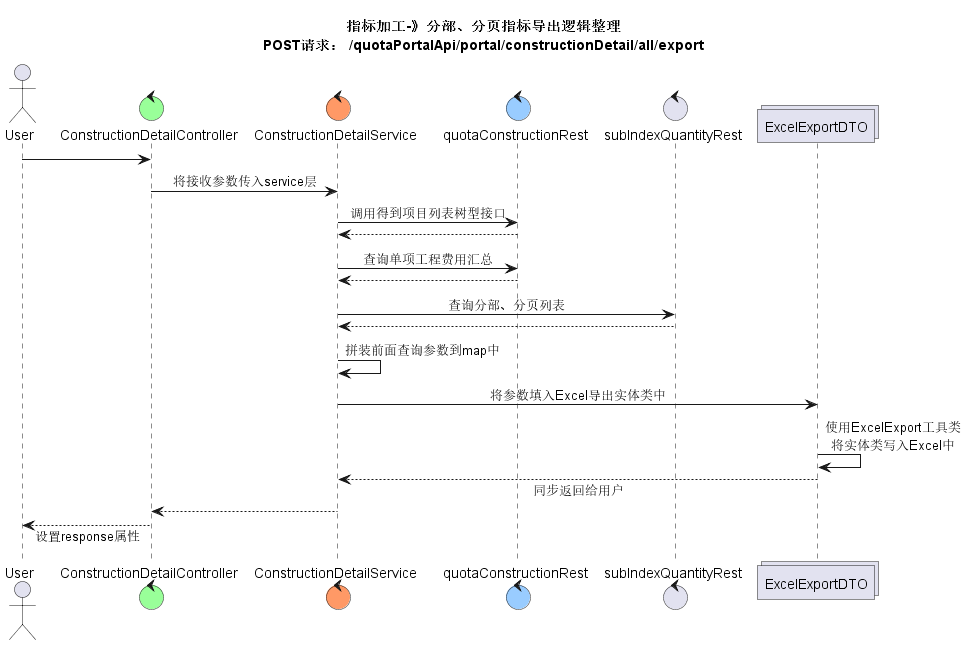

The diagram above was rendered by PlantUML. Its source (embedded in the PNG):
@startuml ConstructionDetailExport
skinparam sequenceMessageAlign center
skinparam responseMessageBelowArrow true
title 指标加工-》分部、分页指标导出逻辑整理\nPOST请求： /quotaPortalApi/portal/constructionDetail/all/export
actor       User       as user
control     ConstructionDetailController     as control1 #99FF99
control     ConstructionDetailService     as service1 #FF9966
control     quotaConstructionRest as control2 #99CCFF
control     subIndexQuantityRest as control3
collections ExcelExportDTO as EEDTO
user -> control1
control1 -> service1 : 将接收参数传入service层
service1 -> control2 : 调用得到项目列表树型接口
control2 --> service1
service1 -> control2 : 查询单项工程费用汇总
control2 --> service1
service1 -> control3 : 查询分部、分页列表
control3 --> service1
service1 -> service1 : 拼装前面查询参数到map中
service1 -> EEDTO : 将参数填入Excel导出实体类中
EEDTO -> EEDTO : 使用ExcelExport工具类\n将实体类写入Excel中
EEDTO --> service1 : 同步返回给用户
service1 --> control1
control1 --> user : 设置response属性
@enduml